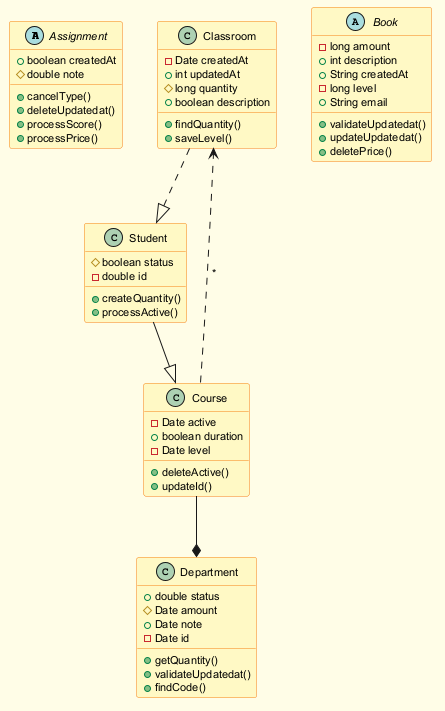

The diagram above was rendered by PlantUML. Its source (embedded in the PNG):
@startuml
skinparam backgroundColor #FFFDE7
skinparam classBackgroundColor #FFF9C4
skinparam classBorderColor #F57F17
skinparam defaultFontSize 11
abstract class Assignment {
  +boolean createdAt
  #double note
  +cancelType()
  +deleteUpdatedat()
  +processScore()
  +processPrice()
}
class Classroom {
  -Date createdAt
  +int updatedAt
  #long quantity
  +boolean description
  +findQuantity()
  +saveLevel()
}
class Student {
  #boolean status
  -double id
  +createQuantity()
  +processActive()
}
class Department {
  +double status
  #Date amount
  +Date note
  -Date id
  +getQuantity()
  +validateUpdatedat()
  +findCode()
}
abstract class Book {
  -long amount
  +int description
  +String createdAt
  -long level
  +String email
  +validateUpdatedat()
  +updateUpdatedat()
  +deletePrice()
}
class Course {
  -Date active
  +boolean duration
  -Date level
  +deleteActive()
  +updateId()
}
Classroom ..|> Student
Student --|> Course
Course ..> Classroom : "*"
Course --* Department
@enduml